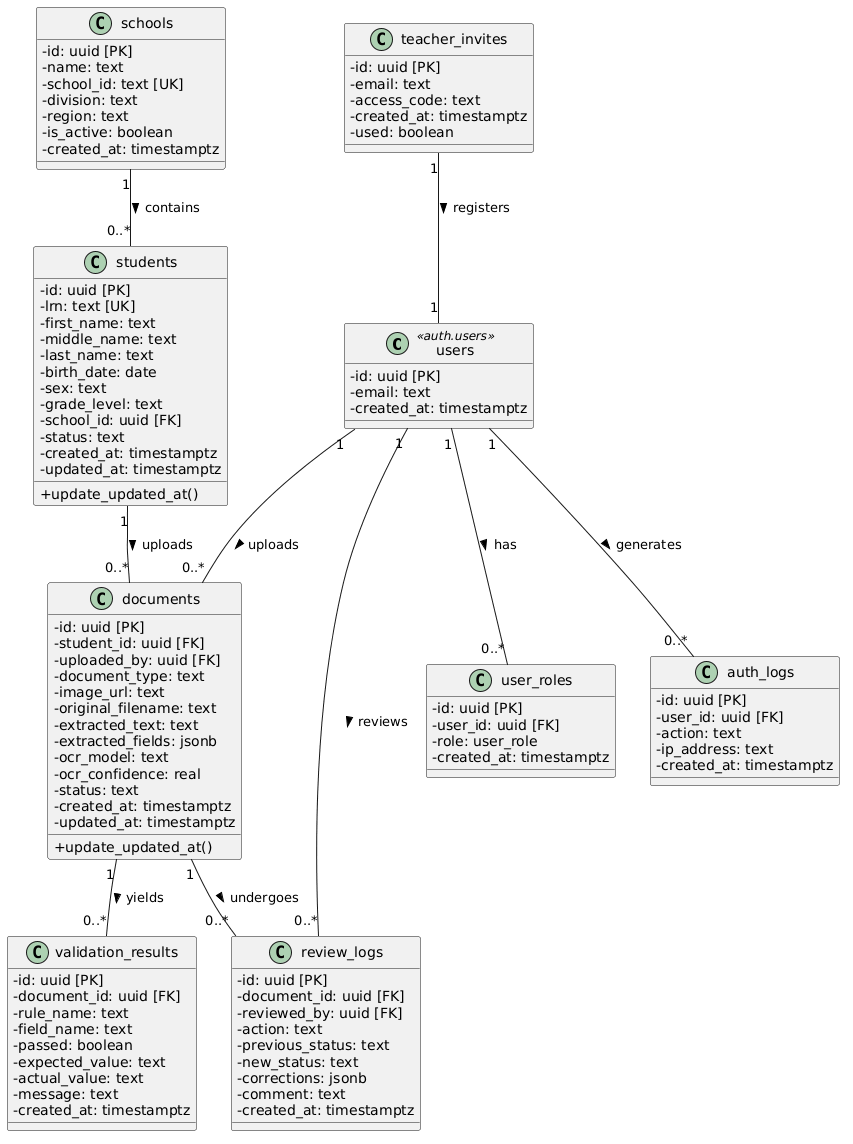

The diagram above was rendered by PlantUML. Its source (embedded in the PNG):
@startuml
skinparam classAttributeIconSize 0

class users <<auth.users>> {
    - id: uuid [PK]
    - email: text
    - created_at: timestamptz
}

class schools {
    - id: uuid [PK]
    - name: text
    - school_id: text [UK]
    - division: text
    - region: text
    - is_active: boolean
    - created_at: timestamptz
}

class students {
    - id: uuid [PK]
    - lrn: text [UK]
    - first_name: text
    - middle_name: text
    - last_name: text
    - birth_date: date
    - sex: text
    - grade_level: text
    - school_id: uuid [FK]
    - status: text
    - created_at: timestamptz
    - updated_at: timestamptz
    + update_updated_at()
}

class documents {
    - id: uuid [PK]
    - student_id: uuid [FK]
    - uploaded_by: uuid [FK]
    - document_type: text
    - image_url: text
    - original_filename: text
    - extracted_text: text
    - extracted_fields: jsonb
    - ocr_model: text
    - ocr_confidence: real
    - status: text
    - created_at: timestamptz
    - updated_at: timestamptz
    + update_updated_at()
}

class validation_results {
    - id: uuid [PK]
    - document_id: uuid [FK]
    - rule_name: text
    - field_name: text
    - passed: boolean
    - expected_value: text
    - actual_value: text
    - message: text
    - created_at: timestamptz
}

class review_logs {
    - id: uuid [PK]
    - document_id: uuid [FK]
    - reviewed_by: uuid [FK]
    - action: text
    - previous_status: text
    - new_status: text
    - corrections: jsonb
    - comment: text
    - created_at: timestamptz
}

class user_roles {
    - id: uuid [PK]
    - user_id: uuid [FK]
    - role: user_role
    - created_at: timestamptz
}

class auth_logs {
    - id: uuid [PK]
    - user_id: uuid [FK]
    - action: text
    - ip_address: text
    - created_at: timestamptz
}

class teacher_invites {
    - id: uuid [PK]
    - email: text
    - access_code: text
    - created_at: timestamptz
    - used: boolean
}

users "1" -- "0..*" user_roles : has >
users "1" -- "0..*" auth_logs : generates >
teacher_invites "1" -- "1" users : registers >
users "1" -- "0..*" documents : uploads >
users "1" -- "0..*" review_logs : reviews >

schools "1" -- "0..*" students : contains >
students "1" -- "0..*" documents : uploads >
documents "1" -- "0..*" validation_results : yields >
documents "1" -- "0..*" review_logs : undergoes >
@enduml